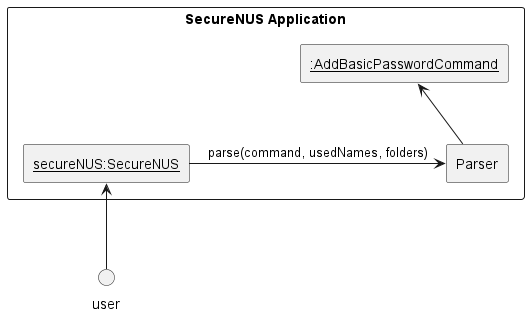

The diagram above was rendered by PlantUML. Its source (embedded in the PNG):
@startuml
'https://plantuml.com/component-diagram

circle "user"

rectangle "SecureNUS Application" {
    rectangle "<u>secureNUS:SecureNUS"
    "user" -u-> "<u>secureNUS:SecureNUS"
    rectangle "Parser"
    "<u>secureNUS:SecureNUS" -r-> "Parser" : parse(command, usedNames, folders)
    rectangle "<u>:AddBasicPasswordCommand"
    "Parser" -u-> "<u>:AddBasicPasswordCommand"

'    "<u>secureNUS:SecureNUS" -r-> "<u>:AddBasicPasswordCommand":execute(command)
'    rectangle "<u>:BasicPassword"
'    "<u>:AddBasicPasswordCommand" -u-> "<u>:BasicPassword"
''
'    rectangle "<u>secureNUSData:SecretMaster"
'    "<u>:AddBasicPasswordCommand" -d-> "<u>secureNUSData:SecretMaster": addSecret(BasicPassword)
'    rectangle "Backend"
'    "<u>secureNUS:SecureNUS" -r-> "Backend": updateStorage(ArrayList<Secret>)
}

@enduml